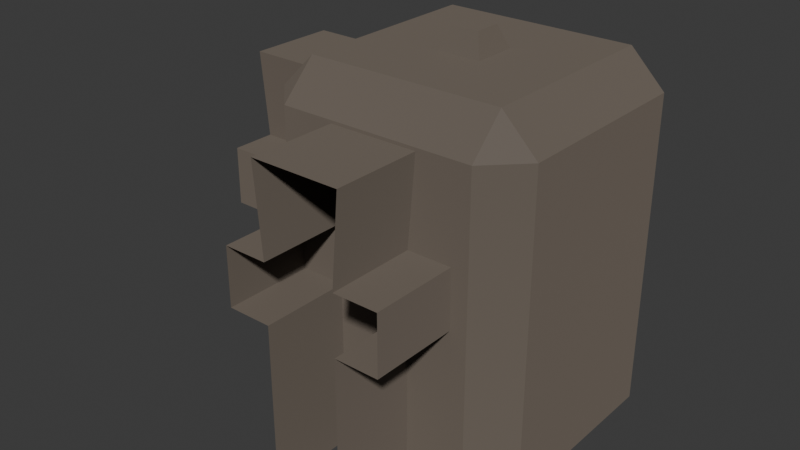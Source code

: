 # Source: wall-corner.blend  (saved by Blender 5.0.119; exported with 4.5.12 LTS)
import bpy
from mathutils import Matrix  # noqa: F401  (used for matrix-valued properties, if any)

bpy.ops.wm.read_factory_settings(use_empty=True)
scene = bpy.context.scene
scene.name = 'Scene'

# ---- collections
col_collection = bpy.data.collections.new('Collection'); scene.collection.children.link(col_collection)

# ---- materials (node trees are filled in below, after node groups)
mat_wall = bpy.data.materials.new('wall')

# ---- material node trees
mat_wall.use_nodes = True; mat_wall.node_tree.nodes.clear()
_N = mat_wall.node_tree.nodes; _L = mat_wall.node_tree.links
n0 = _N.new('ShaderNodeBsdfPrincipled'); n0.name = 'Principled BSDF'; n0.location = (-200, 100)
n0.inputs[0].default_value = (0.1358, 0.1111, 0.0891, 1.0)
n0.inputs[2].default_value = 0.7656
n0.inputs[7].default_value = 0.5
n1 = _N.new('ShaderNodeOutputMaterial'); n1.name = 'Material Output'; n1.location = (200, 100)
_L.new(n0.outputs[0], n1.inputs[0])
n1.is_active_output = True

# ---- world
world_world = bpy.data.worlds.new('World'); scene.world = world_world
world_world.use_nodes = True; world_world.node_tree.nodes.clear()
_N = world_world.node_tree.nodes; _L = world_world.node_tree.links
n0 = _N.new('ShaderNodeOutputWorld'); n0.name = 'World Output'; n0.location = (200, 100)
n1 = _N.new('ShaderNodeBackground'); n1.name = 'Background'; n1.location = (-200, 100)
n1.inputs[0].default_value = (0.05088, 0.05088, 0.05088, 1.0)
_L.new(n1.outputs[0], n0.inputs[0])
n0.is_active_output = True
world_world.color = (0.05088, 0.05088, 0.05088)
world_world.sun_shadow_jitter_overblur = 0.0

# ---- meshes
me_wall_corner = bpy.data.meshes.new('Wall-corner')
me_wall_corner.from_pydata([(0.2197, 0.3037, 0.0), (0.2996, 0.2241, 0.0), (0.2197, 0.3037, 0.7202), (0.2198, 0.2239, 0.8), (0.2996, 0.2241, 0.7202), (0.3004, -0.2163, 0.0), (0.2207, -0.2963, 0.0), (0.2206, -0.2165, 0.8), (0.2207, -0.2963, 0.7202), (0.3004, -0.2163, 0.7202), (-0.3004, 0.223, 0.0), (-0.2207, 0.3029, 0.0), (-0.2206, 0.2231, 0.8), (-0.2207, 0.3029, 0.7202), (-0.3004, 0.223, 0.7202), (-0.2197, -0.2971, 0.0), (-0.2996, -0.2174, 0.0), (-0.2198, -0.2172, 0.8), (-0.2996, -0.2174, 0.7202), (-0.2197, -0.2971, 0.7202), (0.04991, 0.05342, 0.8), (0.03074, 0.03418, 0.85), (0.05008, -0.04658, 0.8), (0.03084, -0.02741, 0.85), (-0.05009, 0.05325, 0.8), (-0.03085, 0.03407, 0.85), (-0.04992, -0.04675, 0.8), (-0.03075, -0.02752, 0.85), (-0.09981, 0.3034, 0.7133), (-0.08314, 0.3034, 0.0), (-0.09968, 0.5034, 0.7133), (-0.08301, 0.5034, 0.0), (0.1002, 0.3033, 0.7133), (0.08353, 0.3033, 0.0), (0.1003, 0.5033, 0.7133), (0.08365, 0.5033, 0.0), (-0.08314, 0.3034, 0.38), (0.08365, 0.5033, 0.38), (-0.08301, 0.5034, 0.38), (0.08353, 0.3033, 0.38), (0.08365, 0.5033, 0.5133), (-0.08314, 0.3034, 0.5133), (-0.08301, 0.5034, 0.5133), (0.08353, 0.3033, 0.5133), (0.1835, 0.3032, 0.5133), (0.1835, 0.3032, 0.38), (0.1837, 0.5032, 0.38), (0.1837, 0.5032, 0.5133), (-0.1831, 0.3034, 0.5133), (-0.1831, 0.3034, 0.38), (-0.183, 0.5034, 0.5133), (-0.183, 0.5034, 0.38), (0.304, 0.09788, 0.7133), (0.3039, 0.08121, 0.0), (0.504, 0.09648, 0.7133), (0.5039, 0.07981, 0.0), (0.3026, -0.1021, 0.7133), (0.3027, -0.08545, 0.0), (0.5026, -0.1035, 0.7133), (0.5027, -0.08685, 0.0), (0.3039, 0.08121, 0.38), (0.5027, -0.08685, 0.38), (0.5039, 0.07981, 0.38), (0.3027, -0.08545, 0.38), (0.5027, -0.08685, 0.5133), (0.3039, 0.08121, 0.5133), (0.5039, 0.07981, 0.5133), (0.3027, -0.08545, 0.5133), (0.302, -0.1854, 0.5133), (0.302, -0.1854, 0.38), (0.502, -0.1868, 0.38), (0.502, -0.1868, 0.5133), (0.3046, 0.1812, 0.5133), (0.3046, 0.1812, 0.38), (0.5046, 0.1798, 0.5133), (0.5046, 0.1798, 0.38)], [], [(2, 3, 4), (7, 8, 9), (12, 13, 14), (17, 18, 19), (0, 2, 4, 1), (3, 7, 9, 4), (8, 6, 5, 9), (7, 17, 19, 8), (18, 16, 15, 19), (17, 12, 14, 18), (13, 11, 10, 14), (12, 3, 2, 13), (1, 4, 9, 5), (11, 13, 2, 0), (17, 7, 3, 12), (6, 8, 19, 15), (16, 18, 14, 10), (20, 21, 23, 22), (22, 23, 27, 26), (26, 27, 25, 24), (24, 25, 21, 20), (27, 23, 21, 25), (28, 32, 34, 30), (40, 34, 32, 43), (41, 28, 30, 42), (29, 36, 38, 31), (35, 37, 39, 33), (40, 43, 44, 47), (46, 47, 44, 45), (39, 37, 46, 45), (49, 48, 50, 51), (41, 42, 50, 48), (38, 36, 49, 51), (52, 56, 58, 54), (64, 58, 56, 67), (65, 52, 54, 66), (53, 60, 62, 55), (59, 61, 63, 57), (64, 67, 68, 71), (70, 71, 68, 69), (63, 61, 70, 69), (73, 72, 74, 75), (65, 66, 74, 72), (62, 60, 73, 75)])
_uv = me_wall_corner.uv_layers.new(name='UVMap')
_uv.uv.foreach_set('vector', [0.6001, 0.0, 0.625, 0.03325, 0.6001, 0.03325, 0.625, 0.2389, 0.6001, 0.2749, 0.6001, 0.2167, 0.6416, 0.75, 0.6001, 0.7833, 0.6001, 0.7251, 0.6416, 0.5, 0.6001, 0.5249, 0.6001, 0.4667, 0.375, 0.0, 0.6001, 0.0, 0.6001, 0.03325, 0.375, 0.03325, 0.625, 0.03325, 0.625, 0.2389, 0.6001, 0.2167, 0.6001, 0.03325, 0.6001, 0.2749, 0.375, 0.2833, 0.375, 0.2167, 0.6001, 0.2167, 0.625, 0.2389, 0.6416, 0.5, 0.6001, 0.4667, 0.6001, 0.2749, 0.6001, 0.5249, 0.375, 0.5333, 0.375, 0.4667, 0.6001, 0.4667, 0.6416, 0.5, 0.6416, 0.75, 0.6001, 0.7251, 0.6001, 0.5249, 0.6001, 0.7833, 0.375, 0.7833, 0.375, 0.7167, 0.6001, 0.7251, 0.6416, 0.75, 0.625, 0.9667, 0.6001, 0.9667, 0.6001, 0.7833, 0.375, 0.03325, 0.6001, 0.03325, 0.6001, 0.2167, 0.375, 0.2167, 0.375, 0.7833, 0.6001, 0.7833, 0.6001, 0.9667, 0.375, 0.9667, 0.6416, 0.5, 0.8417, 0.5333, 0.8417, 0.7167, 0.6416, 0.75, 0.375, 0.2833, 0.6001, 0.2749, 0.6001, 0.4667, 0.375, 0.4667, 0.375, 0.5333, 0.6001, 0.5249, 0.6001, 0.7251, 0.375, 0.7167, 0.375, 0.0, 0.625, 0.0, 0.625, 0.25, 0.375, 0.25, 0.375, 0.25, 0.625, 0.25, 0.625, 0.5, 0.375, 0.5, 0.375, 0.5, 0.625, 0.5, 0.625, 0.75, 0.375, 0.75, 0.375, 0.75, 0.625, 0.75, 0.625, 1.0, 0.375, 1.0, 0.625, 0.5, 0.875, 0.5, 0.875, 0.75, 0.625, 0.75, 0.625, 0.5, 0.875, 0.5, 0.875, 0.75, 0.625, 0.75, 0.5625, 0.0, 0.625, 0.0, 0.625, 0.25, 0.5625, 0.25, 0.5625, 0.5, 0.625, 0.5, 0.625, 0.75, 0.5625, 0.75, 0.375, 0.5, 0.5, 0.5, 0.5, 0.75, 0.375, 0.75, 0.375, 0.0, 0.5, 0.0, 0.5, 0.25, 0.375, 0.25, 0.5625, 0.0, 0.5625, 0.25, 0.5625, 0.25, 0.5625, 0.0, 0.5, 0.0, 0.5625, 0.0, 0.5625, 0.25, 0.5, 0.25, 0.5, 0.25, 0.5, 0.0, 0.5, 0.0, 0.5, 0.25, 0.0, 0.0, 0.0, 0.0, 0.5625, 0.75, 0.0, 0.0, 0.5625, 0.5, 0.5625, 0.75, 0.5625, 0.75, 0.5625, 0.5, 0.5, 0.75, 0.5, 0.5, 0.5, 0.5, 0.5, 0.75, 0.625, 0.5, 0.875, 0.5, 0.875, 0.75, 0.625, 0.75, 0.5625, 0.0, 0.625, 0.0, 0.625, 0.25, 0.5625, 0.25, 0.5625, 0.5, 0.625, 0.5, 0.625, 0.75, 0.5625, 0.75, 0.375, 0.5, 0.5, 0.5, 0.5, 0.75, 0.375, 0.75, 0.375, 0.0, 0.5, 0.0, 0.5, 0.25, 0.375, 0.25, 0.5625, 0.0, 0.5625, 0.25, 0.5625, 0.25, 0.5625, 0.0, 0.5, 0.0, 0.5625, 0.0, 0.5625, 0.25, 0.5, 0.25, 0.5, 0.25, 0.5, 0.0, 0.5, 0.0, 0.5, 0.25, 0.0, 0.0, 0.0, 0.0, 0.5625, 0.75, 0.0, 0.0, 0.5625, 0.5, 0.5625, 0.75, 0.5625, 0.75, 0.5625, 0.5, 0.5, 0.75, 0.5, 0.5, 0.5, 0.5, 0.5, 0.75])
_ca = me_wall_corner.color_attributes.new('Attribute', 'BYTE_COLOR', 'CORNER')
_ca.data.foreach_set('color', [0.0, 0.0, 0.0, 0.0, 0.0, 0.0, 0.0, 0.0, 0.0, 0.0, 0.0, 0.0, 0.0, 0.0, 0.0, 0.0, 0.0, 0.0, 0.0, 0.0, 0.0, 0.0, 0.0, 0.0, 0.0, 0.0, 0.0, 0.0, 0.0, 0.0, 0.0, 0.0, 0.0, 0.0, 0.0, 0.0, 0.0, 0.0, 0.0, 0.0, 0.0, 0.0, 0.0, 0.0, 0.0, 0.0, 0.0, 0.0, 0.0, 0.0, 0.0, 0.0, 0.0, 0.0, 0.0, 0.0, 0.0, 0.0, 0.0, 0.0, 0.0, 0.0, 0.0, 0.0, 0.0, 0.0, 0.0, 0.0, 0.0, 0.0, 0.0, 0.0, 0.0, 0.0, 0.0, 0.0, 0.0, 0.0, 0.0, 0.0, 0.0, 0.0, 0.0, 0.0, 0.0, 0.0, 0.0, 0.0, 0.0, 0.0, 0.0, 0.0, 0.0, 0.0, 0.0, 0.0, 0.0, 0.0, 0.0, 0.0, 0.0, 0.0, 0.0, 0.0, 0.0, 0.0, 0.0, 0.0, 0.0, 0.0, 0.0, 0.0, 0.0, 0.0, 0.0, 0.0, 0.0, 0.0, 0.0, 0.0, 0.0, 0.0, 0.0, 0.0, 0.0, 0.0, 0.0, 0.0, 0.0, 0.0, 0.0, 0.0, 0.0, 0.0, 0.0, 0.0, 0.0, 0.0, 0.0, 0.0, 0.0, 0.0, 0.0, 0.0, 0.0, 0.0, 0.0, 0.0, 0.0, 0.0, 0.0, 0.0, 0.0, 0.0, 0.0, 0.0, 0.0, 0.0, 0.0, 0.0, 0.0, 0.0, 0.0, 0.0, 0.0, 0.0, 0.0, 0.0, 0.0, 0.0, 0.0, 0.0, 0.0, 0.0, 0.0, 0.0, 0.0, 0.0, 0.0, 0.0, 0.0, 0.0, 0.0, 0.0, 0.0, 0.0, 0.0, 0.0, 0.0, 0.0, 0.0, 0.0, 0.0, 0.0, 0.0, 0.0, 0.0, 0.0, 0.0, 0.0, 0.0, 0.0, 0.0, 0.0, 0.0, 0.0, 0.0, 0.0, 0.0, 0.0, 0.0, 0.0, 0.0, 0.0, 0.0, 0.0, 0.0, 0.0, 0.0, 0.0, 0.0, 0.0, 0.0, 0.0, 0.0, 0.0, 0.0, 0.0, 0.0, 0.0, 0.0, 0.0, 0.0, 0.0, 0.0, 0.0, 0.0, 0.0, 0.0, 0.0, 0.0, 0.0, 0.0, 0.0, 0.0, 0.0, 0.0, 0.0, 0.0, 0.0, 0.0, 0.0, 0.0, 0.0, 0.0, 0.0, 0.0, 0.0, 0.0, 0.0, 0.0, 0.0, 0.0, 0.0, 0.0, 0.0, 0.0, 0.0, 0.0, 0.0, 0.0, 0.0, 0.0, 0.0, 0.0, 0.0, 0.0, 0.0, 0.0, 0.0, 0.0, 0.0, 0.0, 0.0, 0.0, 0.0, 0.0, 0.0, 0.0, 0.0, 0.0, 0.0, 0.0, 0.0, 0.0, 0.0, 0.0, 0.0, 0.0, 0.0, 0.0, 0.0, 0.0, 0.0, 0.0, 0.0, 0.0, 0.0, 0.0, 0.0, 0.0, 0.0, 0.0, 0.0, 0.0, 0.0, 0.0, 0.0, 0.0, 0.0, 0.0, 0.0, 0.0, 0.0, 0.0, 0.0, 0.0, 0.0, 0.0, 0.0, 0.0, 0.0, 0.0, 0.0, 0.0, 0.0, 1.0, 1.0, 1.0, 1.0, 1.0, 1.0, 1.0, 1.0, 1.0, 1.0, 1.0, 1.0, 1.0, 1.0, 1.0, 1.0, 1.0, 1.0, 1.0, 1.0, 1.0, 1.0, 1.0, 1.0, 1.0, 1.0, 1.0, 1.0, 1.0, 1.0, 1.0, 1.0, 1.0, 1.0, 1.0, 1.0, 1.0, 1.0, 1.0, 1.0, 1.0, 1.0, 1.0, 1.0, 1.0, 1.0, 1.0, 1.0, 1.0, 1.0, 1.0, 1.0, 1.0, 1.0, 1.0, 1.0, 1.0, 1.0, 1.0, 1.0, 1.0, 1.0, 1.0, 1.0, 1.0, 1.0, 1.0, 1.0, 1.0, 1.0, 1.0, 1.0, 1.0, 1.0, 1.0, 1.0, 1.0, 1.0, 1.0, 1.0, 1.0, 1.0, 1.0, 1.0, 1.0, 1.0, 1.0, 1.0, 1.0, 1.0, 1.0, 1.0, 1.0, 1.0, 1.0, 1.0, 1.0, 1.0, 1.0, 1.0, 1.0, 1.0, 1.0, 1.0, 1.0, 1.0, 1.0, 1.0, 1.0, 1.0, 1.0, 1.0, 1.0, 1.0, 1.0, 1.0, 1.0, 1.0, 1.0, 1.0, 1.0, 1.0, 1.0, 1.0, 1.0, 1.0, 1.0, 1.0, 1.0, 1.0, 1.0, 1.0, 1.0, 1.0, 1.0, 1.0, 1.0, 1.0, 1.0, 1.0, 1.0, 1.0, 1.0, 1.0, 1.0, 1.0, 1.0, 1.0, 1.0, 1.0, 1.0, 1.0, 1.0, 1.0, 1.0, 1.0, 1.0, 1.0, 1.0, 1.0, 1.0, 1.0, 1.0, 1.0, 1.0, 1.0, 1.0, 1.0, 1.0, 1.0, 1.0, 1.0, 1.0, 1.0, 1.0, 1.0, 1.0, 1.0, 1.0, 1.0, 1.0, 1.0, 1.0, 1.0, 1.0, 1.0, 1.0, 1.0, 1.0, 1.0, 1.0, 1.0, 1.0, 1.0, 1.0, 1.0, 1.0, 1.0, 1.0, 1.0, 1.0, 1.0, 1.0, 1.0, 1.0, 1.0, 1.0, 1.0, 1.0, 1.0, 1.0, 1.0, 1.0, 1.0, 1.0, 1.0, 1.0, 1.0, 1.0, 1.0, 1.0, 1.0, 1.0, 1.0, 1.0, 1.0, 1.0, 1.0, 1.0, 1.0, 1.0, 1.0, 1.0, 1.0, 1.0, 1.0, 1.0, 1.0, 1.0, 1.0, 1.0, 1.0, 1.0, 1.0, 1.0, 1.0, 1.0, 1.0, 1.0, 1.0, 1.0, 1.0, 1.0, 1.0, 1.0, 1.0, 1.0, 1.0, 1.0, 1.0, 1.0, 1.0, 1.0, 1.0, 1.0, 1.0, 1.0, 1.0, 1.0, 1.0, 1.0, 1.0, 1.0, 1.0, 1.0, 1.0, 1.0, 1.0, 1.0, 1.0, 1.0, 1.0, 1.0, 1.0, 1.0, 1.0, 1.0, 1.0, 1.0, 1.0, 1.0, 1.0, 1.0, 1.0, 1.0, 1.0, 1.0, 1.0, 1.0, 1.0, 1.0, 1.0, 1.0, 1.0, 1.0, 1.0, 1.0, 1.0, 1.0, 1.0, 1.0, 1.0, 1.0, 1.0, 1.0, 1.0, 1.0, 1.0, 1.0, 1.0, 1.0, 1.0, 1.0, 1.0, 1.0, 1.0, 1.0, 1.0, 1.0, 1.0, 1.0, 1.0, 1.0, 1.0, 1.0, 1.0, 1.0, 1.0, 1.0, 1.0, 1.0, 1.0, 1.0, 1.0, 1.0, 1.0, 1.0, 1.0, 1.0, 1.0, 1.0, 1.0])
me_wall_corner.materials.append(mat_wall)
me_wall_corner.use_mirror_vertex_groups = False
me_wall_corner.update()

# ---- objects
ob_wall_corner = bpy.data.objects.new('Wall-corner', me_wall_corner)

# ---- transforms, parenting, visibility, modifiers, constraints
ob_wall_corner.location = (0.0, 0.0, 0.0)
ob_wall_corner.rotation_euler = (0.0, -0.0, 3.14)

# ---- collection membership
col_collection.objects.link(ob_wall_corner)

# ---- scene / render settings (as saved in the file)
scene.frame_start = 1; scene.frame_end = 250; scene.frame_set(1)
scene.render.engine = 'BLENDER_EEVEE_NEXT'
scene.render.bake_bias = 0.0
scene.render.bake_samples = 0
scene.cycles.sampling_pattern = 'TABULATED_SOBOL'
scene.eevee.use_volume_custom_range = False
bpy.context.view_layer.update()

# ---- added for rendering (the .blend has no active camera and no usable light): camera, sun
cam_auto = bpy.data.cameras.new('AutoCamera')
cam_auto.lens = 50.0
cam_auto.sensor_width = 36.0
cam_auto.clip_end = 1000.0
ob_auto_camera = bpy.data.objects.new('AutoCamera', cam_auto)
scene.collection.objects.link(ob_auto_camera)
ob_auto_camera.location = (1.21134, -1.67937, 1.4759)
ob_auto_camera.rotation_euler = (1.09748, -7.21219e-08, 0.694738)
scene.camera = ob_auto_camera
light_auto_sun = bpy.data.lights.new('AutoSun', 'SUN')
light_auto_sun.energy = 3.0
light_auto_sun.angle = 0.0523599
ob_auto_sun = bpy.data.objects.new('AutoSun', light_auto_sun)
scene.collection.objects.link(ob_auto_sun)
ob_auto_sun.rotation_euler = (0.872665, 0.174533, 0.523599)
bpy.context.view_layer.update()

